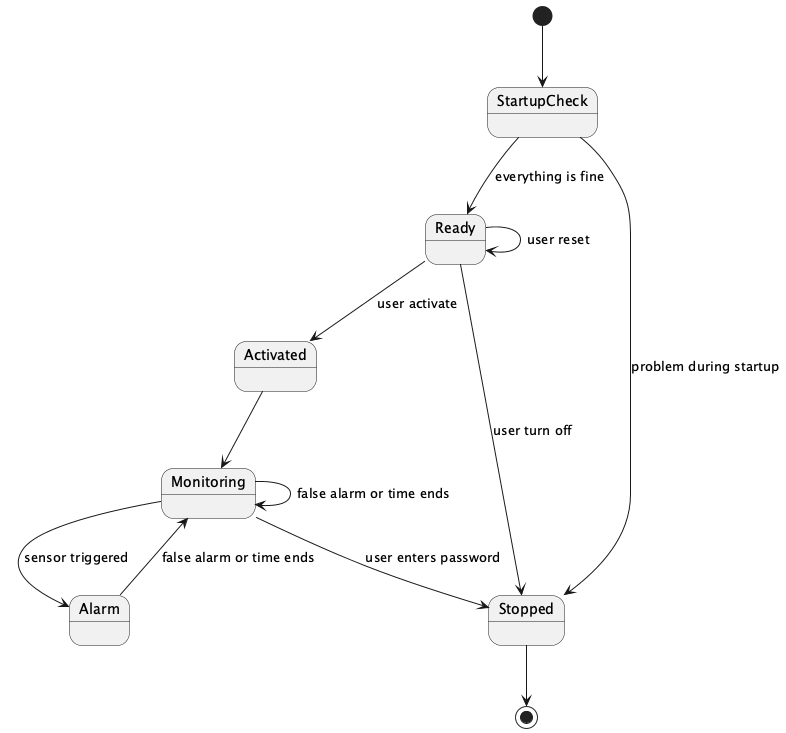

The diagram above was rendered by PlantUML. Its source (embedded in the PNG):
@startuml
[*] --> StartupCheck
StartupCheck --> Ready : everything is fine
StartupCheck --> Stopped : problem during startup
Ready --> Ready : user reset
Ready --> Activated : user activate
Ready --> Stopped : user turn off
Activated --> Monitoring
Monitoring --> Alarm : sensor triggered
Monitoring --> Monitoring : false alarm or time ends
Alarm --> Monitoring : false alarm or time ends
Monitoring --> Stopped : user enters password
Stopped --> [*]
@enduml